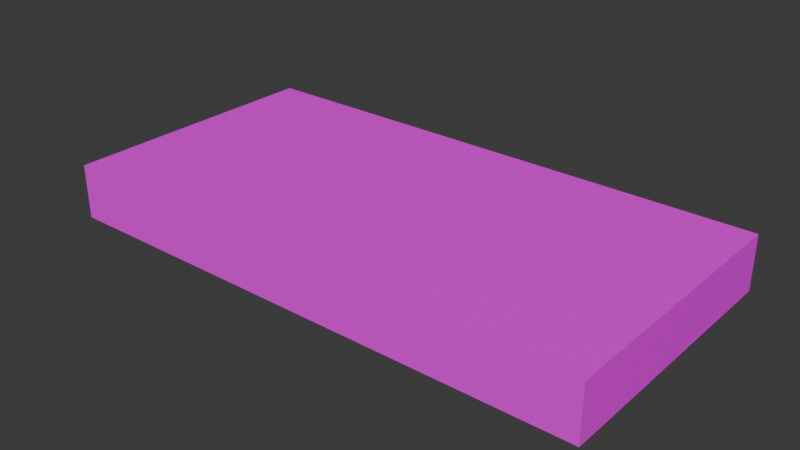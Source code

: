 # Source: chococlate_shelf.blend  (saved by Blender 4.3.34; exported with 4.5.12 LTS)
import bpy
from mathutils import Matrix  # noqa: F401  (used for matrix-valued properties, if any)

bpy.ops.wm.read_factory_settings(use_empty=True)
scene = bpy.context.scene
scene.name = 'Scene'

# ---- collections
col_collection = bpy.data.collections.new('Collection'); scene.collection.children.link(col_collection)

# ---- images (referenced by path relative to the original .blend; pixels are not part of the script)
import os
ASSET_DIR = os.environ.get("B2B_ASSET_DIR", "")  # directory of the original .blend (textures are referenced by path, not embedded)
HERE = os.path.dirname(os.path.abspath(__file__))  # packed textures are extracted next to this script under _unpacked/

def load_image(name, relpath, width, height, colorspace="sRGB"):
    """Load a texture the original file referenced (path relative to the .blend, or extracted next to this script)."""
    p = next((c for c in (os.path.join(HERE, relpath), os.path.join(ASSET_DIR, relpath)) if relpath and os.path.exists(c)), "")
    if p:
        img = bpy.data.images.load(p, check_existing=True)
        img.name = name
    else:  # same state as the original file: an image datablock whose file is absent (Cycles renders it pink)
        img = bpy.data.images.new(name, width, height)
        img.source = "FILE"
        img.filepath = "//" + (relpath or name)
    img.colorspace_settings.name = colorspace
    return img
img_img_0806_png = load_image('IMG_0806.png', 'IMG_0806.png', 1024, 1024, 'sRGB')

# ---- materials (node trees are filled in below, after node groups)
mat_material = bpy.data.materials.new('Material')
mat_material.alpha_threshold = 0.0
mat_material.roughness = 0.5
mat_material.line_color = (0.0, 0.0, 0.0, 1.0)

# ---- material node trees
mat_material.use_nodes = True; mat_material.node_tree.nodes.clear()
_N = mat_material.node_tree.nodes; _L = mat_material.node_tree.links
n0 = _N.new('ShaderNodeOutputMaterial'); n0.name = 'Material Output'; n0.location = (300, 300)
n1 = _N.new('ShaderNodeBsdfPrincipled'); n1.name = 'Principled BSDF'; n1.location = (10, 300)
n1.inputs[3].default_value = 1.45
n2 = _N.new('ShaderNodeTexImage'); n2.name = 'Image Texture'; n2.location = (-280, 275)
n2.image = img_img_0806_png
_L.new(n1.outputs[0], n0.inputs[0])
_L.new(n2.outputs[0], n1.inputs[0])
n0.is_active_output = True

# ---- world
world_world = bpy.data.worlds.new('World'); scene.world = world_world
world_world.use_nodes = True; world_world.node_tree.nodes.clear()
_N = world_world.node_tree.nodes; _L = world_world.node_tree.links
n0 = _N.new('ShaderNodeOutputWorld'); n0.name = 'World Output'; n0.location = (300, 300)
n1 = _N.new('ShaderNodeBackground'); n1.name = 'Background'; n1.location = (10, 300)
n1.inputs[0].default_value = (0.05088, 0.05088, 0.05088, 1.0)
_L.new(n1.outputs[0], n0.inputs[0])
n0.is_active_output = True
world_world.color = (0.05088, 0.05088, 0.05088)
world_world.sun_shadow_jitter_overblur = 0.0

# ---- meshes
me_cube = bpy.data.meshes.new('Cube')
me_cube.from_pydata([(1.0, 1.0, 1.0), (1.0, 1.0, -1.0), (1.0, -1.0, 1.0), (1.0, -1.0, -1.0), (-1.0, 1.0, 1.0), (-1.0, 1.0, -1.0), (-1.0, -1.0, 1.0), (-1.0, -1.0, -1.0)], [], [(0, 4, 6, 2), (3, 2, 6, 7), (7, 6, 4, 5), (5, 1, 3, 7), (1, 0, 2, 3), (5, 4, 0, 1)])
_uv = me_cube.uv_layers.new(name='UVMap')
_uv.uv.foreach_set('vector', [0.6275, 0.02833, 0.7867, 0.02833, 0.7867, 0.3883, 0.6275, 0.3883, 0.375, 0.4467, 0.375, 0.4079, 0.625, 0.4079, 0.625, 0.4467, 0.3769, 0.4478, 0.3761, 0.4041, 0.6277, 0.4059, 0.6269, 0.4496, 0.6291, 0.02764, 0.7878, 0.02764, 0.7878, 0.3888, 0.6291, 0.3888, 0.3222, 0.4466, 0.3215, 0.4094, 0.6178, 0.4089, 0.618, 0.4461, 0.04458, 0.4488, 0.04004, 0.4046, 0.5215, 0.4037, 0.5261, 0.4479])
me_cube.materials.append(mat_material)
me_cube.use_mirror_vertex_groups = False
me_cube.update()

# ---- objects
ob_cube = bpy.data.objects.new('Cube', me_cube)

# ---- transforms, parenting, visibility, modifiers, constraints
ob_cube.location = (0.0, 0.0, 0.0)
ob_cube.scale = (2.0, 1.0, 0.2)
ob_cube.lock_rotations_4d = False
ob_cube.empty_display_type = 'ARROWS'
ob_cube.lineart.crease_threshold = 0.0

# ---- collection membership
col_collection.objects.link(ob_cube)

# ---- scene / render settings (as saved in the file)
scene.frame_start = 1; scene.frame_end = 250; scene.frame_set(1)
scene.render.engine = 'BLENDER_EEVEE_NEXT'
bpy.context.view_layer.update()

# ---- added for rendering (the .blend has no active camera and no usable light): camera, sun
cam_auto = bpy.data.cameras.new('AutoCamera')
cam_auto.lens = 50.0
cam_auto.sensor_width = 36.0
cam_auto.clip_end = 1000.0
ob_auto_camera = bpy.data.objects.new('AutoCamera', cam_auto)
scene.collection.objects.link(ob_auto_camera)
ob_auto_camera.location = (4.15425, -4.9851, 3.3234)
ob_auto_camera.rotation_euler = (1.09748, -7.21219e-08, 0.694738)
scene.camera = ob_auto_camera
light_auto_sun = bpy.data.lights.new('AutoSun', 'SUN')
light_auto_sun.energy = 3.0
light_auto_sun.angle = 0.0523599
ob_auto_sun = bpy.data.objects.new('AutoSun', light_auto_sun)
scene.collection.objects.link(ob_auto_sun)
ob_auto_sun.rotation_euler = (0.872665, 0.174533, 0.523599)
bpy.context.view_layer.update()
